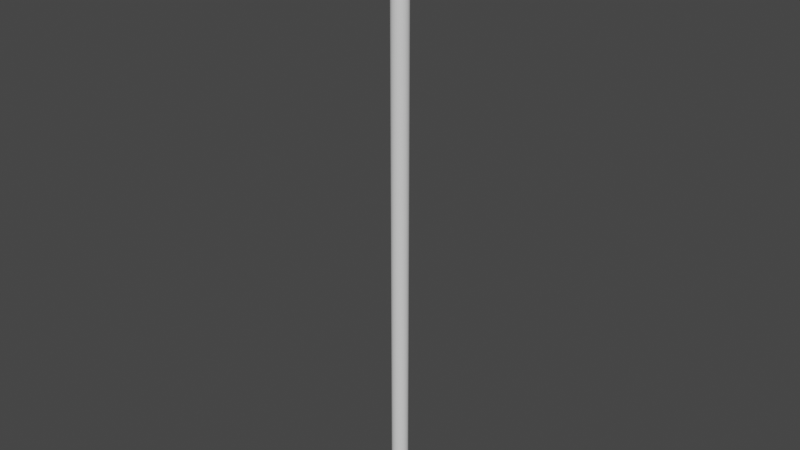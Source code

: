 # Source: post.blend  (saved by Blender 2.90.8; exported with 4.5.12 LTS)
import bpy
from mathutils import Matrix  # noqa: F401  (used for matrix-valued properties, if any)

bpy.ops.wm.read_factory_settings(use_empty=True)
scene = bpy.context.scene
scene.name = 'Scene'

# ---- collections
col_collection = bpy.data.collections.new('Collection'); scene.collection.children.link(col_collection)

# ---- materials (node trees are filled in below, after node groups)
mat_material = bpy.data.materials.new('Material')
mat_material.use_transparent_shadow = False

# ---- material node trees
mat_material.use_nodes = True; mat_material.node_tree.nodes.clear()
_N = mat_material.node_tree.nodes; _L = mat_material.node_tree.links
n0 = _N.new('ShaderNodeBsdfPrincipled'); n0.name = 'Principled BSDF'; n0.location = (10, 300)
n0.distribution = 'GGX'
n0.subsurface_method = 'BURLEY'
n0.inputs[3].default_value = 1.45
n0.inputs[27].default_value = (0.0, 0.0, 0.0, 1.0)
n0.inputs[28].default_value = 1.0
n1 = _N.new('ShaderNodeOutputMaterial'); n1.name = 'Material Output'; n1.location = (300, 300)
_L.new(n0.outputs[0], n1.inputs[0])
n1.is_active_output = True

# ---- world
world_world = bpy.data.worlds.new('World'); scene.world = world_world
world_world.use_nodes = True; world_world.node_tree.nodes.clear()
_N = world_world.node_tree.nodes; _L = world_world.node_tree.links
n0 = _N.new('ShaderNodeOutputWorld'); n0.name = 'World Output'; n0.location = (300, 300)
n1 = _N.new('ShaderNodeBackground'); n1.name = 'Background'; n1.location = (10, 300)
n1.inputs[0].default_value = (0.05088, 0.05088, 0.05088, 1.0)
_L.new(n1.outputs[0], n0.inputs[0])
n0.is_active_output = True
world_world.color = (0.05088, 0.05088, 0.05088)
world_world.use_sun_shadow = False
world_world.sun_shadow_jitter_overblur = 0.0

# ---- meshes
me_cylinder = bpy.data.meshes.new('Cylinder')
me_cylinder.from_pydata([(0.0, 1.0, -1.0), (0.0, 1.0, 1.0), (0.1951, 0.9808, -1.0), (0.1951, 0.9808, 1.0), (0.3827, 0.9239, -1.0), (0.3827, 0.9239, 1.0), (0.5556, 0.8315, -1.0), (0.5556, 0.8315, 1.0), (0.7071, 0.7071, -1.0), (0.7071, 0.7071, 1.0), (0.8315, 0.5556, -1.0), (0.8315, 0.5556, 1.0), (0.9239, 0.3827, -1.0), (0.9239, 0.3827, 1.0), (0.9808, 0.1951, -1.0), (0.9808, 0.1951, 1.0), (1.0, 7.55e-08, -1.0), (1.0, 7.55e-08, 1.0), (0.9808, -0.1951, -1.0), (0.9808, -0.1951, 1.0), (0.9239, -0.3827, -1.0), (0.9239, -0.3827, 1.0), (0.8315, -0.5556, -1.0), (0.8315, -0.5556, 1.0), (0.7071, -0.7071, -1.0), (0.7071, -0.7071, 1.0), (0.5556, -0.8315, -1.0), (0.5556, -0.8315, 1.0), (0.3827, -0.9239, -1.0), (0.3827, -0.9239, 1.0), (0.1951, -0.9808, -1.0), (0.1951, -0.9808, 1.0), (-3.258e-07, -1.0, -1.0), (-3.258e-07, -1.0, 1.0), (-0.1951, -0.9808, -1.0), (-0.1951, -0.9808, 1.0), (-0.3827, -0.9239, -1.0), (-0.3827, -0.9239, 1.0), (-0.5556, -0.8315, -1.0), (-0.5556, -0.8315, 1.0), (-0.7071, -0.7071, -1.0), (-0.7071, -0.7071, 1.0), (-0.8315, -0.5556, -1.0), (-0.8315, -0.5556, 1.0), (-0.9239, -0.3827, -1.0), (-0.9239, -0.3827, 1.0), (-0.9808, -0.1951, -1.0), (-0.9808, -0.1951, 1.0), (-1.0, 9.656e-07, -1.0), (-1.0, 9.656e-07, 1.0), (-0.9808, 0.1951, -1.0), (-0.9808, 0.1951, 1.0), (-0.9239, 0.3827, -1.0), (-0.9239, 0.3827, 1.0), (-0.8315, 0.5556, -1.0), (-0.8315, 0.5556, 1.0), (-0.7071, 0.7071, -1.0), (-0.7071, 0.7071, 1.0), (-0.5556, 0.8315, -1.0), (-0.5556, 0.8315, 1.0), (-0.3827, 0.9239, -1.0), (-0.3827, 0.9239, 1.0), (-0.1951, 0.9808, -1.0), (-0.1951, 0.9808, 1.0)], [], [(0, 1, 3, 2), (2, 3, 5, 4), (4, 5, 7, 6), (6, 7, 9, 8), (8, 9, 11, 10), (10, 11, 13, 12), (12, 13, 15, 14), (14, 15, 17, 16), (16, 17, 19, 18), (18, 19, 21, 20), (20, 21, 23, 22), (22, 23, 25, 24), (24, 25, 27, 26), (26, 27, 29, 28), (28, 29, 31, 30), (30, 31, 33, 32), (32, 33, 35, 34), (34, 35, 37, 36), (36, 37, 39, 38), (38, 39, 41, 40), (40, 41, 43, 42), (42, 43, 45, 44), (44, 45, 47, 46), (46, 47, 49, 48), (48, 49, 51, 50), (50, 51, 53, 52), (52, 53, 55, 54), (54, 55, 57, 56), (56, 57, 59, 58), (58, 59, 61, 60), (3, 1, 63, 61, 59, 57, 55, 53, 51, 49, 47, 45, 43, 41, 39, 37, 35, 33, 31, 29, 27, 25, 23, 21, 19, 17, 15, 13, 11, 9, 7, 5), (60, 61, 63, 62), (62, 63, 1, 0), (0, 2, 4, 6, 8, 10, 12, 14, 16, 18, 20, 22, 24, 26, 28, 30, 32, 34, 36, 38, 40, 42, 44, 46, 48, 50, 52, 54, 56, 58, 60, 62)])
_uv = me_cylinder.uv_layers.new(name='UVMap')
_uv.uv.foreach_set('vector', [1.0, 0.5, 1.0, 1.0, 0.9688, 1.0, 0.9688, 0.5, 0.9688, 0.5, 0.9688, 1.0, 0.9375, 1.0, 0.9375, 0.5, 0.9375, 0.5, 0.9375, 1.0, 0.9062, 1.0, 0.9062, 0.5, 0.9062, 0.5, 0.9062, 1.0, 0.875, 1.0, 0.875, 0.5, 0.875, 0.5, 0.875, 1.0, 0.8438, 1.0, 0.8438, 0.5, 0.8438, 0.5, 0.8438, 1.0, 0.8125, 1.0, 0.8125, 0.5, 0.8125, 0.5, 0.8125, 1.0, 0.7812, 1.0, 0.7812, 0.5, 0.7812, 0.5, 0.7812, 1.0, 0.75, 1.0, 0.75, 0.5, 0.75, 0.5, 0.75, 1.0, 0.7188, 1.0, 0.7188, 0.5, 0.7188, 0.5, 0.7188, 1.0, 0.6875, 1.0, 0.6875, 0.5, 0.6875, 0.5, 0.6875, 1.0, 0.6562, 1.0, 0.6562, 0.5, 0.6562, 0.5, 0.6562, 1.0, 0.625, 1.0, 0.625, 0.5, 0.625, 0.5, 0.625, 1.0, 0.5938, 1.0, 0.5938, 0.5, 0.5938, 0.5, 0.5938, 1.0, 0.5625, 1.0, 0.5625, 0.5, 0.5625, 0.5, 0.5625, 1.0, 0.5312, 1.0, 0.5312, 0.5, 0.5312, 0.5, 0.5312, 1.0, 0.5, 1.0, 0.5, 0.5, 0.5, 0.5, 0.5, 1.0, 0.4688, 1.0, 0.4688, 0.5, 0.4688, 0.5, 0.4688, 1.0, 0.4375, 1.0, 0.4375, 0.5, 0.4375, 0.5, 0.4375, 1.0, 0.4062, 1.0, 0.4062, 0.5, 0.4062, 0.5, 0.4062, 1.0, 0.375, 1.0, 0.375, 0.5, 0.375, 0.5, 0.375, 1.0, 0.3438, 1.0, 0.3438, 0.5, 0.3438, 0.5, 0.3438, 1.0, 0.3125, 1.0, 0.3125, 0.5, 0.3125, 0.5, 0.3125, 1.0, 0.2812, 1.0, 0.2812, 0.5, 0.2812, 0.5, 0.2812, 1.0, 0.25, 1.0, 0.25, 0.5, 0.25, 0.5, 0.25, 1.0, 0.2188, 1.0, 0.2188, 0.5, 0.2188, 0.5, 0.2188, 1.0, 0.1875, 1.0, 0.1875, 0.5, 0.1875, 0.5, 0.1875, 1.0, 0.1562, 1.0, 0.1562, 0.5, 0.1562, 0.5, 0.1562, 1.0, 0.125, 1.0, 0.125, 0.5, 0.125, 0.5, 0.125, 1.0, 0.09375, 1.0, 0.09375, 0.5, 0.09375, 0.5, 0.09375, 1.0, 0.0625, 1.0, 0.0625, 0.5, 0.2968, 0.4854, 0.25, 0.49, 0.2032, 0.4854, 0.1582, 0.4717, 0.1167, 0.4496, 0.08029, 0.4197, 0.05045, 0.3833, 0.02827, 0.3418, 0.01461, 0.2968, 0.01, 0.25, 0.01461, 0.2032, 0.02827, 0.1582, 0.05045, 0.1167, 0.08029, 0.08029, 0.1167, 0.05045, 0.1582, 0.02827, 0.2032, 0.01461, 0.25, 0.01, 0.2968, 0.01461, 0.3418, 0.02827, 0.3833, 0.05045, 0.4197, 0.08029, 0.4496, 0.1167, 0.4717, 0.1582, 0.4854, 0.2032, 0.49, 0.25, 0.4854, 0.2968, 0.4717, 0.3418, 0.4496, 0.3833, 0.4197, 0.4197, 0.3833, 0.4496, 0.3418, 0.4717, 0.0625, 0.5, 0.0625, 1.0, 0.03125, 1.0, 0.03125, 0.5, 0.03125, 0.5, 0.03125, 1.0, 0.0, 1.0, 0.0, 0.5, 0.75, 0.49, 0.7968, 0.4854, 0.8418, 0.4717, 0.8833, 0.4496, 0.9197, 0.4197, 0.9496, 0.3833, 0.9717, 0.3418, 0.9854, 0.2968, 0.99, 0.25, 0.9854, 0.2032, 0.9717, 0.1582, 0.9496, 0.1167, 0.9197, 0.08029, 0.8833, 0.05045, 0.8418, 0.02827, 0.7968, 0.01461, 0.75, 0.01, 0.7032, 0.01461, 0.6582, 0.02827, 0.6167, 0.05045, 0.5803, 0.08029, 0.5504, 0.1167, 0.5283, 0.1582, 0.5146, 0.2032, 0.51, 0.25, 0.5146, 0.2968, 0.5283, 0.3418, 0.5504, 0.3833, 0.5803, 0.4197, 0.6167, 0.4496, 0.6582, 0.4717, 0.7032, 0.4854])
me_cylinder.materials.append(mat_material)
me_cylinder.use_remesh_fix_poles = True
me_cylinder.use_remesh_preserve_attributes = False
me_cylinder.use_mirror_vertex_groups = False
me_cylinder.update()

# ---- objects
ob_cylinder = bpy.data.objects.new('Cylinder', me_cylinder)

# ---- transforms, parenting, visibility, modifiers, constraints
ob_cylinder.location = (0.0, 0.0, 0.0)
ob_cylinder.scale = (0.2, 0.2, 7.5)
ob_cylinder.lineart.crease_threshold = 0.0

# ---- collection membership
col_collection.objects.link(ob_cylinder)

# ---- scene / render settings (as saved in the file)
scene.frame_start = 1; scene.frame_end = 250; scene.frame_set(1)
scene.render.engine = 'BLENDER_EEVEE_NEXT'
scene.cycles.use_denoising = False
scene.cycles.samples = 128
scene.cycles.sampling_pattern = 'TABULATED_SOBOL'
scene.cycles.use_adaptive_sampling = False
scene.cycles.use_light_tree = False
scene.view_settings.view_transform = 'Filmic'
bpy.context.view_layer.update()

# ---- added for rendering (the .blend has no active camera and no usable light): camera, sun
cam_auto = bpy.data.cameras.new('AutoCamera')
cam_auto.lens = 50.0
cam_auto.sensor_width = 36.0
cam_auto.clip_end = 1000.0
ob_auto_camera = bpy.data.objects.new('AutoCamera', cam_auto)
scene.collection.objects.link(ob_auto_camera)
ob_auto_camera.location = (13.8882, -16.6659, 11.1106)
ob_auto_camera.rotation_euler = (1.09748, -7.21219e-08, 0.694738)
scene.camera = ob_auto_camera
light_auto_sun = bpy.data.lights.new('AutoSun', 'SUN')
light_auto_sun.energy = 3.0
light_auto_sun.angle = 0.0523599
ob_auto_sun = bpy.data.objects.new('AutoSun', light_auto_sun)
scene.collection.objects.link(ob_auto_sun)
ob_auto_sun.rotation_euler = (0.872665, 0.174533, 0.523599)
bpy.context.view_layer.update()
